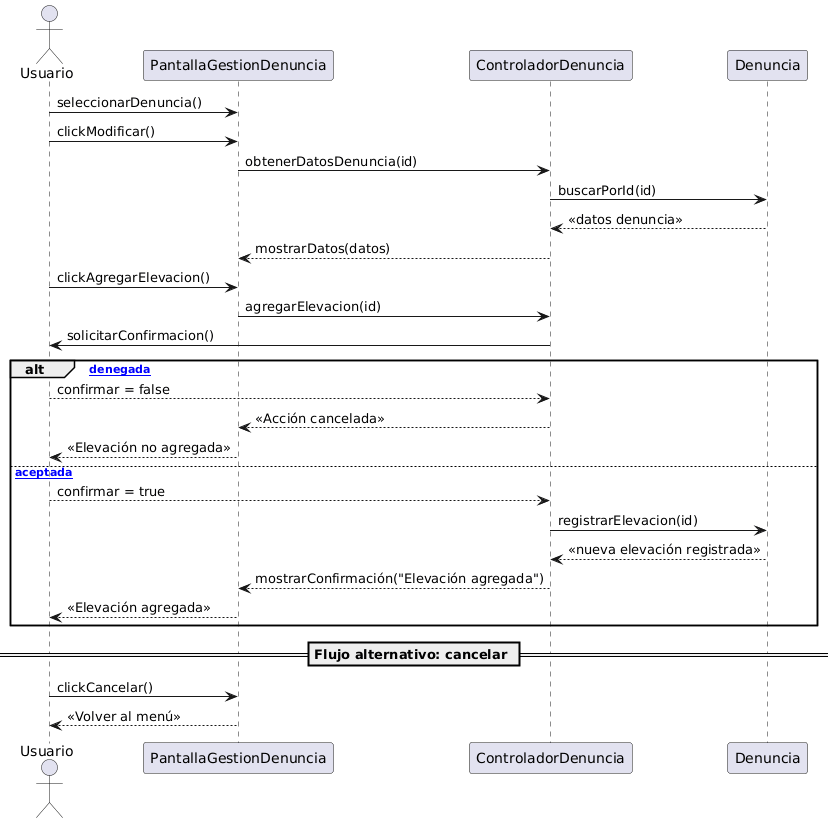

The diagram above was rendered by PlantUML. Its source (embedded in the PNG):
@startuml
actor Usuario

Usuario -> PantallaGestionDenuncia : seleccionarDenuncia()
Usuario -> PantallaGestionDenuncia : clickModificar()

PantallaGestionDenuncia -> ControladorDenuncia : obtenerDatosDenuncia(id)
ControladorDenuncia -> Denuncia : buscarPorId(id)
Denuncia --> ControladorDenuncia : «datos denuncia»
ControladorDenuncia --> PantallaGestionDenuncia : mostrarDatos(datos)

Usuario -> PantallaGestionDenuncia : clickAgregarElevacion()

PantallaGestionDenuncia -> ControladorDenuncia : agregarElevacion(id)

ControladorDenuncia -> Usuario : solicitarConfirmacion()

alt [Confirmación denegada]
    Usuario --> ControladorDenuncia : confirmar = false
    ControladorDenuncia --> PantallaGestionDenuncia : «Acción cancelada»
    PantallaGestionDenuncia --> Usuario : «Elevación no agregada»
else [Confirmación aceptada]
    Usuario --> ControladorDenuncia : confirmar = true

    ControladorDenuncia -> Denuncia : registrarElevacion(id)
    Denuncia --> ControladorDenuncia : «nueva elevación registrada»

    ControladorDenuncia --> PantallaGestionDenuncia : mostrarConfirmación("Elevación agregada")
    PantallaGestionDenuncia --> Usuario : «Elevación agregada»
end


== Flujo alternativo: cancelar ==

Usuario -> PantallaGestionDenuncia : clickCancelar()
PantallaGestionDenuncia --> Usuario : «Volver al menú»
@enduml